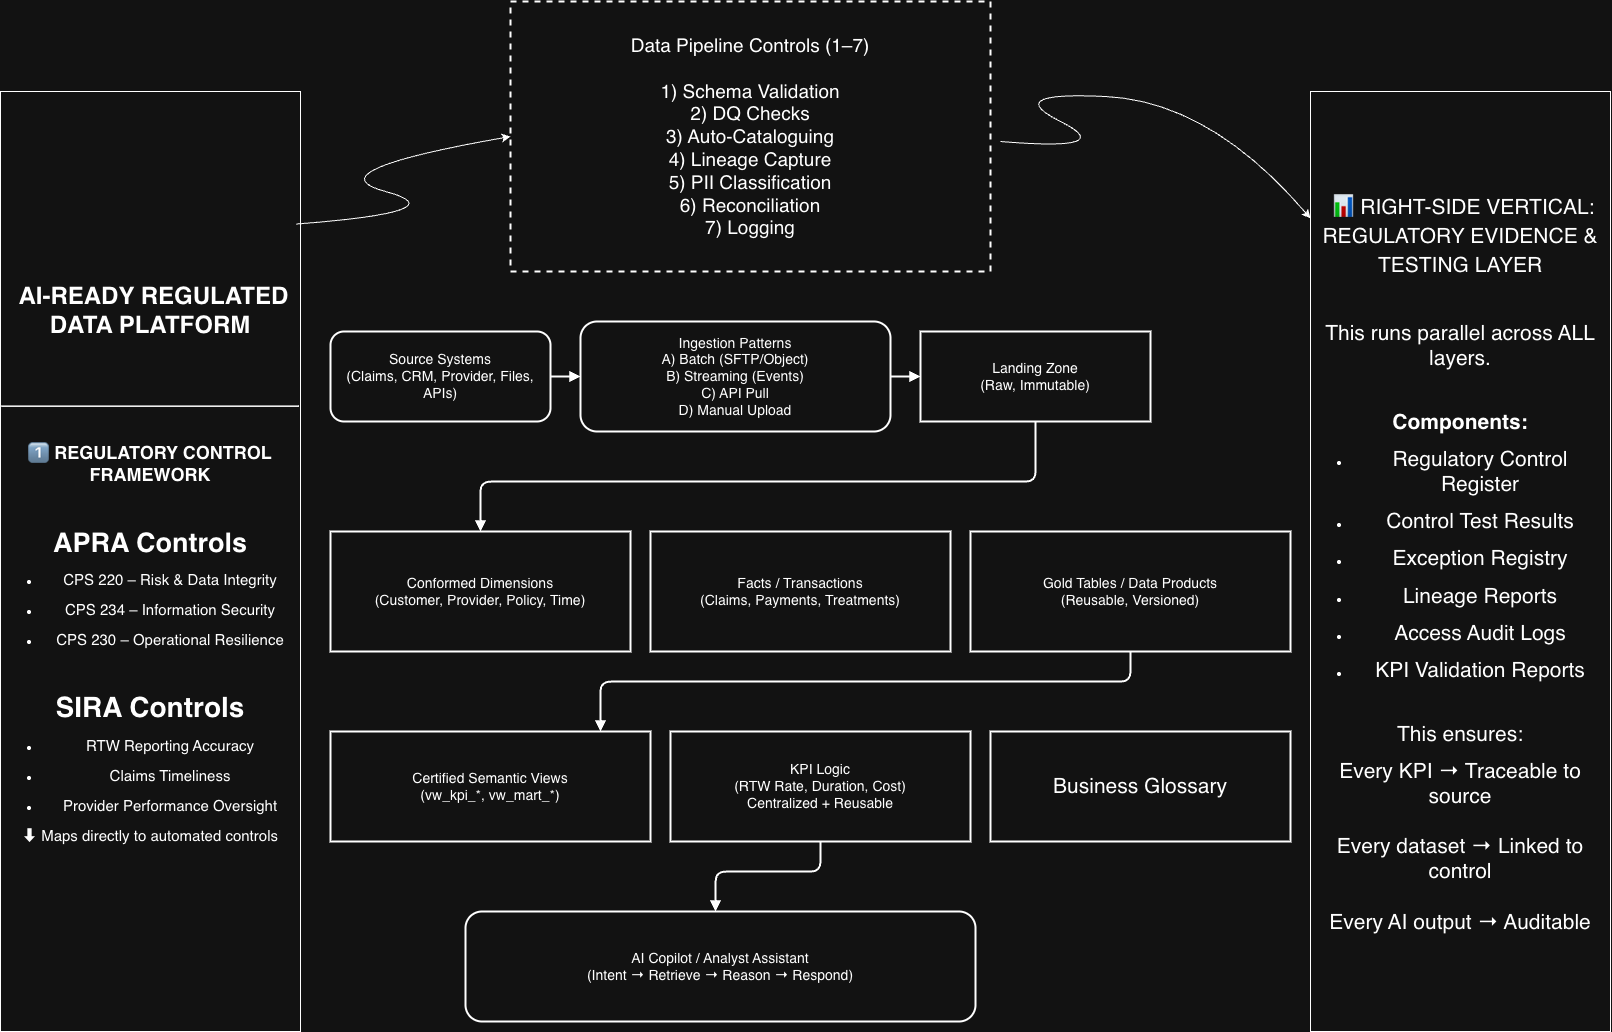

The diagram above was exported from draw.io. Its source (the exported page's mxGraphModel, read from the mxfile embedded in the PNG):
<mxGraphModel dx="3662" dy="2105" grid="1" gridSize="10" guides="1" tooltips="1" connect="1" arrows="1" fold="1" page="1" pageScale="1" pageWidth="1600" pageHeight="1000" math="0" shadow="0">
  <root>
    <mxCell id="0" />
    <mxCell id="1" parent="0" />
    <mxCell id="s_src" parent="1" style="rounded=1;whiteSpace=wrap;html=1;strokeWidth=2;fontSize=14;" value="Source Systems&#10;(Claims, CRM, Provider, Files, APIs)" vertex="1">
      <mxGeometry height="90" width="220" x="70" y="120" as="geometry" />
    </mxCell>
    <mxCell id="s_ing" parent="1" style="rounded=1;whiteSpace=wrap;html=1;strokeWidth=2;fontSize=14;" value="Ingestion Patterns&#10;A) Batch (SFTP/Object)&#10;B) Streaming (Events)&#10;C) API Pull&#10;D) Manual Upload" vertex="1">
      <mxGeometry height="110" width="310" x="320" y="110" as="geometry" />
    </mxCell>
    <mxCell id="s_land" parent="1" style="rounded=0;whiteSpace=wrap;html=1;strokeWidth=2;fontSize=14;" value="Landing Zone&#10;(Raw, Immutable)" vertex="1">
      <mxGeometry height="90" width="230" x="660" y="120" as="geometry" />
    </mxCell>
    <mxCell id="s_controls" parent="1" style="rounded=0;whiteSpace=wrap;html=1;strokeWidth=2;dashed=1;fontSize=14;" value="&lt;font style=&quot;font-size: 19px;&quot;&gt;Data Pipeline Controls (1–7)&lt;br&gt;&lt;br&gt;1) Schema Validation&lt;br&gt;2) DQ Checks&lt;br&gt;3) Auto-Cataloguing&lt;br&gt;4) Lineage Capture&lt;br&gt;5) PII Classification&lt;br&gt;6) Reconciliation&lt;br&gt;7) Logging&lt;/font&gt;" vertex="1">
      <mxGeometry height="270" width="480" x="250" y="-210" as="geometry" />
    </mxCell>
    <mxCell id="w_dim" parent="1" style="rounded=0;whiteSpace=wrap;html=1;strokeWidth=2;fontSize=14;" value="Conformed Dimensions&#10;(Customer, Provider, Policy, Time)" vertex="1">
      <mxGeometry height="120" width="300" x="70" y="320" as="geometry" />
    </mxCell>
    <mxCell id="w_fact" parent="1" style="rounded=0;whiteSpace=wrap;html=1;strokeWidth=2;fontSize=14;" value="Facts / Transactions&#10;(Claims, Payments, Treatments)" vertex="1">
      <mxGeometry height="120" width="300" x="390" y="320" as="geometry" />
    </mxCell>
    <mxCell id="w_gold" parent="1" style="rounded=0;whiteSpace=wrap;html=1;strokeWidth=2;fontSize=14;" value="Gold Tables / Data Products&#10;(Reusable, Versioned)" vertex="1">
      <mxGeometry height="120" width="320" x="710" y="320" as="geometry" />
    </mxCell>
    <mxCell id="v_cert" parent="1" style="rounded=0;whiteSpace=wrap;html=1;strokeWidth=2;fontSize=14;" value="Certified Semantic Views&#10;(vw_kpi_*, vw_mart_*)" vertex="1">
      <mxGeometry height="110" width="320" x="70" y="520" as="geometry" />
    </mxCell>
    <mxCell id="v_kpi" parent="1" style="rounded=0;whiteSpace=wrap;html=1;strokeWidth=2;fontSize=14;" value="KPI Logic&#10;(RTW Rate, Duration, Cost)&#10;Centralized + Reusable" vertex="1">
      <mxGeometry height="110" width="300" x="410" y="520" as="geometry" />
    </mxCell>
    <mxCell id="c_ai" parent="1" style="rounded=1;whiteSpace=wrap;html=1;strokeWidth=2;fontSize=14;" value="AI Copilot / Analyst Assistant&#10;(Intent → Retrieve → Reason → Respond)" vertex="1">
      <mxGeometry height="110" width="510" x="205" y="700" as="geometry" />
    </mxCell>
    <mxCell id="e1" edge="1" parent="1" source="s_src" style="edgeStyle=orthogonalEdgeStyle;endArrow=block;strokeWidth=2;fontSize=14;" target="s_ing">
      <mxGeometry relative="1" as="geometry" />
    </mxCell>
    <mxCell id="e2" edge="1" parent="1" source="s_ing" style="edgeStyle=orthogonalEdgeStyle;endArrow=block;strokeWidth=2;fontSize=14;" target="s_land">
      <mxGeometry relative="1" as="geometry" />
    </mxCell>
    <mxCell id="e3" edge="1" parent="1" source="s_land" style="edgeStyle=orthogonalEdgeStyle;endArrow=block;strokeWidth=2;entryX=0.5;entryY=0;entryDx=0;entryDy=0;fontSize=14;" target="w_dim">
      <mxGeometry relative="1" as="geometry">
        <Array as="points">
          <mxPoint x="775" y="270" />
          <mxPoint x="220" y="270" />
        </Array>
      </mxGeometry>
    </mxCell>
    <mxCell id="e4" edge="1" parent="1" source="w_gold" style="edgeStyle=orthogonalEdgeStyle;endArrow=block;strokeWidth=2;" target="v_cert">
      <mxGeometry relative="1" as="geometry">
        <Array as="points">
          <mxPoint x="870" y="470" />
          <mxPoint x="340" y="470" />
        </Array>
      </mxGeometry>
    </mxCell>
    <mxCell id="R2xYjA2FQyuAHPuk8ctL-1" edge="1" parent="1" source="v_kpi" style="edgeStyle=orthogonalEdgeStyle;endArrow=block;strokeWidth=2;exitX=0.5;exitY=1;exitDx=0;exitDy=0;fontSize=14;">
      <mxGeometry relative="1" as="geometry">
        <Array as="points">
          <mxPoint x="560" y="660" />
          <mxPoint x="455" y="660" />
        </Array>
        <mxPoint x="895" y="630" as="sourcePoint" />
        <mxPoint x="455" y="700" as="targetPoint" />
      </mxGeometry>
    </mxCell>
    <mxCell id="FIAwe5Kf9PLM5uhywSlA-1" parent="1" style="rounded=0;whiteSpace=wrap;html=1;" value="&lt;h1 data-start=&quot;481&quot; data-end=&quot;518&quot;&gt;&amp;nbsp;AI-READY REGULATED DATA PLATFORM&lt;/h1&gt;&lt;div&gt;&lt;br&gt;&lt;/div&gt;&lt;div&gt;&lt;br&gt;&lt;/div&gt;&lt;div&gt;&lt;br&gt;&lt;/div&gt;&lt;hr data-start=&quot;520&quot; data-end=&quot;523&quot;&gt;&lt;br&gt;&lt;h2 data-start=&quot;525&quot; data-end=&quot;582&quot;&gt;1⃣ REGULATORY CONTROL FRAMEWORK&lt;/h2&gt;&lt;br&gt;&lt;p data-start=&quot;584&quot; data-end=&quot;601&quot;&gt;&lt;strong data-start=&quot;584&quot; data-end=&quot;601&quot;&gt;&lt;font style=&quot;font-size: 27px;&quot;&gt;APRA Controls&lt;/font&gt;&lt;/strong&gt;&lt;/p&gt;&lt;ul data-start=&quot;602&quot; data-end=&quot;709&quot;&gt;&lt;li data-start=&quot;602&quot; data-end=&quot;637&quot;&gt;&lt;p data-start=&quot;604&quot; data-end=&quot;637&quot;&gt;&lt;font style=&quot;font-size: 15px;&quot;&gt;CPS 220 – Risk &amp;amp; Data Integrity&lt;/font&gt;&lt;/p&gt;&lt;/li&gt;&lt;li data-start=&quot;638&quot; data-end=&quot;672&quot;&gt;&lt;p data-start=&quot;640&quot; data-end=&quot;672&quot;&gt;&lt;font style=&quot;font-size: 15px;&quot;&gt;CPS 234 – Information Security&lt;/font&gt;&lt;/p&gt;&lt;/li&gt;&lt;li data-start=&quot;673&quot; data-end=&quot;709&quot;&gt;&lt;p data-start=&quot;675&quot; data-end=&quot;709&quot;&gt;&lt;font style=&quot;font-size: 15px;&quot;&gt;CPS 230 – Operational Resilience&lt;/font&gt;&lt;/p&gt;&lt;/li&gt;&lt;/ul&gt;&lt;font style=&quot;font-size: 15px;&quot;&gt;&lt;br&gt;&lt;/font&gt;&lt;p data-start=&quot;711&quot; data-end=&quot;728&quot;&gt;&lt;strong data-start=&quot;711&quot; data-end=&quot;728&quot;&gt;&lt;font style=&quot;font-size: 28px;&quot;&gt;SIRA Controls&lt;/font&gt;&lt;/strong&gt;&lt;/p&gt;&lt;ul data-start=&quot;729&quot; data-end=&quot;812&quot;&gt;&lt;li data-start=&quot;729&quot; data-end=&quot;755&quot;&gt;&lt;p data-start=&quot;731&quot; data-end=&quot;755&quot;&gt;&lt;font style=&quot;font-size: 15px;&quot;&gt;RTW Reporting Accuracy&lt;/font&gt;&lt;/p&gt;&lt;/li&gt;&lt;li data-start=&quot;756&quot; data-end=&quot;777&quot;&gt;&lt;p data-start=&quot;758&quot; data-end=&quot;777&quot;&gt;&lt;font style=&quot;font-size: 15px;&quot;&gt;Claims Timeliness&lt;/font&gt;&lt;/p&gt;&lt;/li&gt;&lt;li data-start=&quot;778&quot; data-end=&quot;812&quot;&gt;&lt;p data-start=&quot;780&quot; data-end=&quot;812&quot;&gt;&lt;font style=&quot;font-size: 15px;&quot;&gt;Provider Performance Oversight&lt;/font&gt;&lt;/p&gt;&lt;/li&gt;&lt;/ul&gt;&lt;p data-start=&quot;814&quot; data-end=&quot;857&quot;&gt;&lt;font style=&quot;font-size: 15px;&quot;&gt;⬇ Maps directly to automated controls&lt;/font&gt;&lt;/p&gt;" vertex="1">
      <mxGeometry height="940" width="300" x="-260" y="-120" as="geometry" />
    </mxCell>
    <mxCell id="FIAwe5Kf9PLM5uhywSlA-2" parent="1" style="rounded=0;whiteSpace=wrap;html=1;" value="&lt;h1 data-start=&quot;481&quot; data-end=&quot;518&quot;&gt;&lt;font style=&quot;font-size: 21px;&quot;&gt;&amp;nbsp;&lt;span style=&quot;background-color: transparent; color: light-dark(rgb(0, 0, 0), rgb(255, 255, 255)); font-weight: normal;&quot;&gt;📊 RIGHT-SIDE VERTICAL: REGULATORY EVIDENCE &amp;amp; TESTING LAYER&lt;/span&gt;&lt;br&gt;&lt;/font&gt;&lt;/h1&gt;&lt;br&gt;&lt;p data-start=&quot;2579&quot; data-end=&quot;2616&quot;&gt;&lt;font style=&quot;font-size: 21px;&quot;&gt;This runs parallel across ALL layers.&lt;/font&gt;&lt;/p&gt;&lt;br&gt;&lt;p data-start=&quot;2618&quot; data-end=&quot;2633&quot;&gt;&lt;strong data-start=&quot;2618&quot; data-end=&quot;2633&quot;&gt;&lt;font style=&quot;font-size: 21px;&quot;&gt;Components:&lt;/font&gt;&lt;/strong&gt;&lt;/p&gt;&lt;ul data-start=&quot;2634&quot; data-end=&quot;2782&quot;&gt;&lt;li data-start=&quot;2634&quot; data-end=&quot;2665&quot;&gt;&lt;p data-start=&quot;2636&quot; data-end=&quot;2665&quot;&gt;&lt;font style=&quot;font-size: 21px;&quot;&gt;Regulatory Control Register&lt;/font&gt;&lt;/p&gt;&lt;/li&gt;&lt;li data-start=&quot;2666&quot; data-end=&quot;2690&quot;&gt;&lt;p data-start=&quot;2668&quot; data-end=&quot;2690&quot;&gt;&lt;font style=&quot;font-size: 21px;&quot;&gt;Control Test Results&lt;/font&gt;&lt;/p&gt;&lt;/li&gt;&lt;li data-start=&quot;2691&quot; data-end=&quot;2713&quot;&gt;&lt;p data-start=&quot;2693&quot; data-end=&quot;2713&quot;&gt;&lt;font style=&quot;font-size: 21px;&quot;&gt;Exception Registry&lt;/font&gt;&lt;/p&gt;&lt;/li&gt;&lt;li data-start=&quot;2714&quot; data-end=&quot;2733&quot;&gt;&lt;p data-start=&quot;2716&quot; data-end=&quot;2733&quot;&gt;&lt;font style=&quot;font-size: 21px;&quot;&gt;Lineage Reports&lt;/font&gt;&lt;/p&gt;&lt;/li&gt;&lt;li data-start=&quot;2734&quot; data-end=&quot;2755&quot;&gt;&lt;p data-start=&quot;2736&quot; data-end=&quot;2755&quot;&gt;&lt;font style=&quot;font-size: 21px;&quot;&gt;Access Audit Logs&lt;/font&gt;&lt;/p&gt;&lt;/li&gt;&lt;li data-start=&quot;2756&quot; data-end=&quot;2782&quot;&gt;&lt;p data-start=&quot;2758&quot; data-end=&quot;2782&quot;&gt;&lt;font style=&quot;font-size: 21px;&quot;&gt;KPI Validation Reports&lt;/font&gt;&lt;/p&gt;&lt;/li&gt;&lt;/ul&gt;&lt;br&gt;&lt;p data-start=&quot;2784&quot; data-end=&quot;2797&quot;&gt;&lt;font style=&quot;font-size: 21px;&quot;&gt;This ensures:&lt;/font&gt;&lt;/p&gt;&lt;p data-start=&quot;2799&quot; data-end=&quot;2898&quot;&gt;&lt;font style=&quot;font-size: 21px;&quot;&gt;Every KPI → Traceable to source&lt;br data-start=&quot;2830&quot; data-end=&quot;2833&quot;&gt;&lt;br&gt;Every dataset → Linked to control&lt;br data-start=&quot;2866&quot; data-end=&quot;2869&quot;&gt;&lt;br&gt;Every AI output → Auditable&lt;/font&gt;&lt;/p&gt;" vertex="1">
      <mxGeometry height="940" width="300" x="1050" y="-120" as="geometry" />
    </mxCell>
    <mxCell id="FIAwe5Kf9PLM5uhywSlA-4" parent="1" style="rounded=0;whiteSpace=wrap;html=1;strokeWidth=2;fontSize=21;" value="Business Glossary" vertex="1">
      <mxGeometry height="110" width="300" x="730" y="520" as="geometry" />
    </mxCell>
    <mxCell id="FIAwe5Kf9PLM5uhywSlA-11" edge="1" parent="1" source="FIAwe5Kf9PLM5uhywSlA-1" style="curved=1;endArrow=classic;html=1;rounded=0;entryX=0;entryY=0.5;entryDx=0;entryDy=0;exitX=0.986;exitY=0.141;exitDx=0;exitDy=0;exitPerimeter=0;" target="s_controls" value="">
      <mxGeometry height="50" relative="1" width="50" as="geometry">
        <Array as="points">
          <mxPoint x="200" />
          <mxPoint x="50" y="-40" />
        </Array>
        <mxPoint x="50" y="10" as="sourcePoint" />
        <mxPoint x="100" y="-40" as="targetPoint" />
      </mxGeometry>
    </mxCell>
    <mxCell id="FIAwe5Kf9PLM5uhywSlA-12" edge="1" parent="1" style="curved=1;endArrow=classic;html=1;rounded=0;entryX=0;entryY=0.135;entryDx=0;entryDy=0;entryPerimeter=0;" target="FIAwe5Kf9PLM5uhywSlA-2" value="">
      <mxGeometry height="50" relative="1" width="50" as="geometry">
        <Array as="points">
          <mxPoint x="860" y="-60" />
          <mxPoint x="740" y="-120" />
          <mxPoint x="950" y="-110" />
        </Array>
        <mxPoint x="740" y="-70" as="sourcePoint" />
        <mxPoint x="790" y="-120" as="targetPoint" />
      </mxGeometry>
    </mxCell>
  </root>
</mxGraphModel>